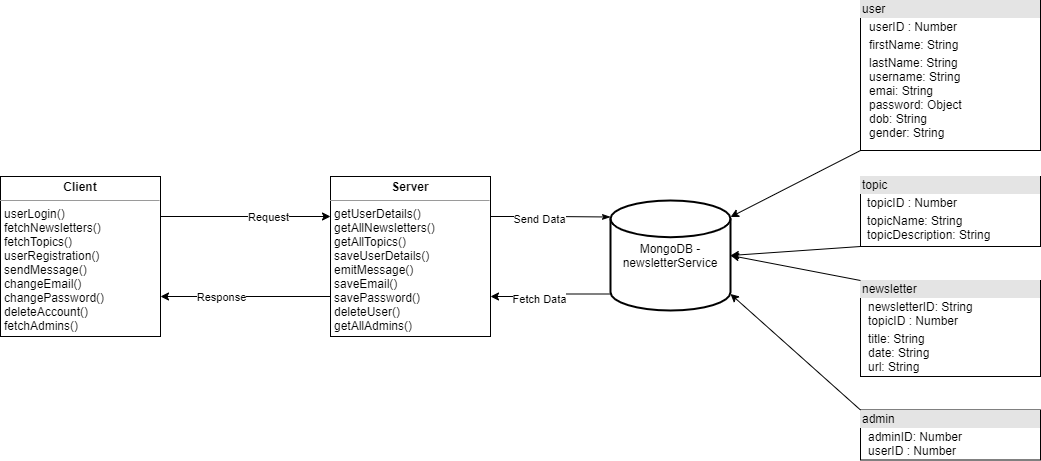

The diagram above was exported from draw.io. Its source (the exported page's mxGraphModel, read from the mxfile embedded in the PNG):
<mxGraphModel dx="1182" dy="732" grid="1" gridSize="10" guides="1" tooltips="1" connect="1" arrows="1" fold="1" page="1" pageScale="1" pageWidth="1169" pageHeight="827" math="0" shadow="0">
  <root>
    <mxCell id="0" />
    <mxCell id="1" parent="0" />
    <mxCell id="Pd-xsfzm4puqjOCMV-dg-3" value="MongoDB - newsletterService" style="strokeWidth=2;html=1;shape=mxgraph.flowchart.database;whiteSpace=wrap;" vertex="1" parent="1">
      <mxGeometry x="675" y="270" width="120" height="110" as="geometry" />
    </mxCell>
    <mxCell id="Pd-xsfzm4puqjOCMV-dg-31" style="edgeStyle=orthogonalEdgeStyle;rounded=0;sketch=0;orthogonalLoop=1;jettySize=auto;html=1;entryX=0;entryY=0.75;entryDx=0;entryDy=0;startArrow=classic;startFill=1;endArrow=none;endFill=0;exitX=1;exitY=0.75;exitDx=0;exitDy=0;" edge="1" parent="1" source="Pd-xsfzm4puqjOCMV-dg-11" target="Pd-xsfzm4puqjOCMV-dg-12">
      <mxGeometry relative="1" as="geometry" />
    </mxCell>
    <mxCell id="Pd-xsfzm4puqjOCMV-dg-34" value="Response" style="edgeLabel;html=1;align=center;verticalAlign=middle;resizable=0;points=[];" vertex="1" connectable="0" parent="Pd-xsfzm4puqjOCMV-dg-31">
      <mxGeometry x="-0.2941" relative="1" as="geometry">
        <mxPoint as="offset" />
      </mxGeometry>
    </mxCell>
    <mxCell id="Pd-xsfzm4puqjOCMV-dg-32" style="edgeStyle=orthogonalEdgeStyle;rounded=0;sketch=0;orthogonalLoop=1;jettySize=auto;html=1;entryX=0;entryY=0.25;entryDx=0;entryDy=0;startArrow=none;startFill=0;endArrow=classic;endFill=1;exitX=1;exitY=0.25;exitDx=0;exitDy=0;" edge="1" parent="1" source="Pd-xsfzm4puqjOCMV-dg-11" target="Pd-xsfzm4puqjOCMV-dg-12">
      <mxGeometry relative="1" as="geometry" />
    </mxCell>
    <mxCell id="Pd-xsfzm4puqjOCMV-dg-33" value="Request" style="edgeLabel;html=1;align=center;verticalAlign=middle;resizable=0;points=[];" vertex="1" connectable="0" parent="Pd-xsfzm4puqjOCMV-dg-32">
      <mxGeometry x="0.2588" relative="1" as="geometry">
        <mxPoint as="offset" />
      </mxGeometry>
    </mxCell>
    <mxCell id="Pd-xsfzm4puqjOCMV-dg-11" value="&lt;p style=&quot;margin: 0px ; margin-top: 4px ; text-align: center&quot;&gt;&lt;b&gt;Client&lt;/b&gt;&lt;/p&gt;&lt;hr size=&quot;1&quot;&gt;&lt;p style=&quot;margin: 0px ; margin-left: 4px&quot;&gt;userLogin()&lt;/p&gt;&lt;p style=&quot;margin: 0px ; margin-left: 4px&quot;&gt;fetchNewsletters()&lt;/p&gt;&lt;p style=&quot;margin: 0px ; margin-left: 4px&quot;&gt;fetchTopics()&lt;/p&gt;&lt;p style=&quot;margin: 0px ; margin-left: 4px&quot;&gt;userRegistration()&lt;/p&gt;&lt;p style=&quot;margin: 0px ; margin-left: 4px&quot;&gt;sendMessage()&lt;/p&gt;&lt;p style=&quot;margin: 0px ; margin-left: 4px&quot;&gt;changeEmail()&lt;/p&gt;&lt;p style=&quot;margin: 0px ; margin-left: 4px&quot;&gt;changePassword()&lt;/p&gt;&lt;p style=&quot;margin: 0px ; margin-left: 4px&quot;&gt;deleteAccount()&lt;/p&gt;&lt;p style=&quot;margin: 0px ; margin-left: 4px&quot;&gt;fetchAdmins()&lt;/p&gt;" style="verticalAlign=top;align=left;overflow=fill;fontSize=12;fontFamily=Helvetica;html=1;" vertex="1" parent="1">
      <mxGeometry x="65" y="246" width="160" height="160" as="geometry" />
    </mxCell>
    <mxCell id="Pd-xsfzm4puqjOCMV-dg-26" style="edgeStyle=orthogonalEdgeStyle;rounded=0;orthogonalLoop=1;jettySize=auto;html=1;entryX=0;entryY=0.15;entryDx=0;entryDy=0;entryPerimeter=0;startArrow=none;startFill=0;endArrow=classicThin;endFill=1;exitX=1;exitY=0.25;exitDx=0;exitDy=0;sketch=0;" edge="1" parent="1" source="Pd-xsfzm4puqjOCMV-dg-12" target="Pd-xsfzm4puqjOCMV-dg-3">
      <mxGeometry relative="1" as="geometry" />
    </mxCell>
    <mxCell id="Pd-xsfzm4puqjOCMV-dg-29" value="Send Data" style="edgeLabel;html=1;align=center;verticalAlign=middle;resizable=0;points=[];" vertex="1" connectable="0" parent="Pd-xsfzm4puqjOCMV-dg-26">
      <mxGeometry x="-0.2033" y="-2" relative="1" as="geometry">
        <mxPoint as="offset" />
      </mxGeometry>
    </mxCell>
    <mxCell id="Pd-xsfzm4puqjOCMV-dg-27" style="edgeStyle=orthogonalEdgeStyle;orthogonalLoop=1;jettySize=auto;html=1;entryX=0;entryY=0.85;entryDx=0;entryDy=0;entryPerimeter=0;startArrow=classic;startFill=1;endArrow=none;endFill=0;exitX=1;exitY=0.75;exitDx=0;exitDy=0;rounded=0;" edge="1" parent="1" source="Pd-xsfzm4puqjOCMV-dg-12" target="Pd-xsfzm4puqjOCMV-dg-3">
      <mxGeometry relative="1" as="geometry" />
    </mxCell>
    <mxCell id="Pd-xsfzm4puqjOCMV-dg-30" value="Fetch Data" style="edgeLabel;html=1;align=center;verticalAlign=middle;resizable=0;points=[];" vertex="1" connectable="0" parent="Pd-xsfzm4puqjOCMV-dg-27">
      <mxGeometry x="-0.2163" y="-2" relative="1" as="geometry">
        <mxPoint as="offset" />
      </mxGeometry>
    </mxCell>
    <mxCell id="Pd-xsfzm4puqjOCMV-dg-12" value="&lt;p style=&quot;margin: 0px ; margin-top: 4px ; text-align: center&quot;&gt;&lt;b&gt;Server&lt;/b&gt;&lt;/p&gt;&lt;hr size=&quot;1&quot;&gt;&lt;p style=&quot;margin: 0px ; margin-left: 4px&quot;&gt;getUserDetails()&lt;/p&gt;&lt;p style=&quot;margin: 0px ; margin-left: 4px&quot;&gt;getAllNewsletters()&lt;/p&gt;&lt;p style=&quot;margin: 0px ; margin-left: 4px&quot;&gt;getAllTopics()&lt;/p&gt;&lt;p style=&quot;margin: 0px ; margin-left: 4px&quot;&gt;saveUserDetails()&lt;/p&gt;&lt;p style=&quot;margin: 0px ; margin-left: 4px&quot;&gt;emitMessage()&lt;/p&gt;&lt;p style=&quot;margin: 0px ; margin-left: 4px&quot;&gt;saveEmail()&lt;/p&gt;&lt;p style=&quot;margin: 0px ; margin-left: 4px&quot;&gt;savePassword()&lt;/p&gt;&lt;p style=&quot;margin: 0px ; margin-left: 4px&quot;&gt;deleteUser()&lt;/p&gt;&lt;p style=&quot;margin: 0px ; margin-left: 4px&quot;&gt;getAllAdmins()&lt;/p&gt;" style="verticalAlign=top;align=left;overflow=fill;fontSize=12;fontFamily=Helvetica;html=1;" vertex="1" parent="1">
      <mxGeometry x="395" y="246" width="160" height="160" as="geometry" />
    </mxCell>
    <mxCell id="Pd-xsfzm4puqjOCMV-dg-13" value="&lt;div style=&quot;box-sizing: border-box ; width: 100% ; background: #e4e4e4 ; padding: 2px&quot;&gt;user&lt;/div&gt;&lt;table style=&quot;width: 100% ; font-size: 1em&quot; cellpadding=&quot;2&quot; cellspacing=&quot;0&quot;&gt;&lt;tbody&gt;&lt;tr&gt;&lt;td&gt;&lt;br&gt;&lt;/td&gt;&lt;td&gt;userID : Number&lt;/td&gt;&lt;/tr&gt;&lt;tr&gt;&lt;td&gt;&lt;br&gt;&lt;/td&gt;&lt;td&gt;firstName: String&lt;/td&gt;&lt;/tr&gt;&lt;tr&gt;&lt;td&gt;&lt;/td&gt;&lt;td&gt;lastName: String&lt;br&gt;username: String&lt;br&gt;emai: String&lt;br&gt;password: Object&lt;br&gt;dob: String&lt;br&gt;gender: String&lt;/td&gt;&lt;/tr&gt;&lt;/tbody&gt;&lt;/table&gt;" style="verticalAlign=top;align=left;overflow=fill;html=1;" vertex="1" parent="1">
      <mxGeometry x="925" y="70" width="180" height="150" as="geometry" />
    </mxCell>
    <mxCell id="Pd-xsfzm4puqjOCMV-dg-14" value="&lt;div style=&quot;box-sizing: border-box ; width: 100% ; background: #e4e4e4 ; padding: 2px&quot;&gt;topic&lt;/div&gt;&lt;table style=&quot;width: 100% ; font-size: 1em&quot; cellpadding=&quot;2&quot; cellspacing=&quot;0&quot;&gt;&lt;tbody&gt;&lt;tr&gt;&lt;td&gt;&lt;br&gt;&lt;/td&gt;&lt;td&gt;topicID : Number&lt;/td&gt;&lt;/tr&gt;&lt;tr&gt;&lt;td&gt;&lt;br&gt;&lt;/td&gt;&lt;td&gt;topicName: String&lt;br&gt;topicDescription: String&lt;/td&gt;&lt;/tr&gt;&lt;tr&gt;&lt;td&gt;&lt;br&gt;&lt;/td&gt;&lt;td&gt;&lt;/td&gt;&lt;/tr&gt;&lt;/tbody&gt;&lt;/table&gt;" style="verticalAlign=top;align=left;overflow=fill;html=1;" vertex="1" parent="1">
      <mxGeometry x="925" y="246" width="180" height="70" as="geometry" />
    </mxCell>
    <mxCell id="Pd-xsfzm4puqjOCMV-dg-15" value="&lt;div style=&quot;box-sizing: border-box ; width: 100% ; background: #e4e4e4 ; padding: 2px&quot;&gt;newsletter&lt;/div&gt;&lt;table style=&quot;width: 100% ; font-size: 1em&quot; cellpadding=&quot;2&quot; cellspacing=&quot;0&quot;&gt;&lt;tbody&gt;&lt;tr&gt;&lt;td&gt;&lt;br&gt;&lt;/td&gt;&lt;td&gt;newsletterID: String&lt;br&gt;topicID : Number&lt;/td&gt;&lt;/tr&gt;&lt;tr&gt;&lt;td&gt;&lt;br&gt;&lt;/td&gt;&lt;td&gt;title: String&lt;br&gt;date: String&lt;br&gt;url: String&lt;/td&gt;&lt;/tr&gt;&lt;tr&gt;&lt;td&gt;&lt;br&gt;&lt;/td&gt;&lt;td&gt;&lt;/td&gt;&lt;/tr&gt;&lt;/tbody&gt;&lt;/table&gt;" style="verticalAlign=top;align=left;overflow=fill;html=1;" vertex="1" parent="1">
      <mxGeometry x="925" y="350" width="180" height="96" as="geometry" />
    </mxCell>
    <mxCell id="Pd-xsfzm4puqjOCMV-dg-16" value="&lt;div style=&quot;box-sizing: border-box ; width: 100% ; background: #e4e4e4 ; padding: 2px&quot;&gt;admin&lt;/div&gt;&lt;table style=&quot;width: 100% ; font-size: 1em&quot; cellpadding=&quot;2&quot; cellspacing=&quot;0&quot;&gt;&lt;tbody&gt;&lt;tr&gt;&lt;td&gt;&lt;br&gt;&lt;/td&gt;&lt;td&gt;adminID: Number&lt;br&gt;userID : Number&lt;/td&gt;&lt;/tr&gt;&lt;tr&gt;&lt;td&gt;&lt;br&gt;&lt;/td&gt;&lt;td&gt;&lt;br&gt;&lt;/td&gt;&lt;/tr&gt;&lt;/tbody&gt;&lt;/table&gt;" style="verticalAlign=top;align=left;overflow=fill;html=1;" vertex="1" parent="1">
      <mxGeometry x="925" y="479.5" width="180" height="50" as="geometry" />
    </mxCell>
    <mxCell id="Pd-xsfzm4puqjOCMV-dg-17" value="" style="endArrow=none;startArrow=classic;html=1;endFill=0;exitX=1;exitY=0.15;exitDx=0;exitDy=0;exitPerimeter=0;entryX=0;entryY=1;entryDx=0;entryDy=0;" edge="1" parent="1" source="Pd-xsfzm4puqjOCMV-dg-3" target="Pd-xsfzm4puqjOCMV-dg-13">
      <mxGeometry width="50" height="50" relative="1" as="geometry">
        <mxPoint x="785" y="260" as="sourcePoint" />
        <mxPoint x="915" y="160" as="targetPoint" />
      </mxGeometry>
    </mxCell>
    <mxCell id="Pd-xsfzm4puqjOCMV-dg-18" value="" style="endArrow=none;startArrow=classic;html=1;endFill=0;exitX=1;exitY=0.5;exitDx=0;exitDy=0;exitPerimeter=0;entryX=0;entryY=1;entryDx=0;entryDy=0;" edge="1" parent="1" source="Pd-xsfzm4puqjOCMV-dg-3" target="Pd-xsfzm4puqjOCMV-dg-14">
      <mxGeometry width="50" height="50" relative="1" as="geometry">
        <mxPoint x="805" y="300" as="sourcePoint" />
        <mxPoint x="915" y="280" as="targetPoint" />
      </mxGeometry>
    </mxCell>
    <mxCell id="Pd-xsfzm4puqjOCMV-dg-19" value="" style="endArrow=none;startArrow=classic;html=1;endFill=0;exitX=1;exitY=0.5;exitDx=0;exitDy=0;exitPerimeter=0;entryX=0;entryY=0;entryDx=0;entryDy=0;" edge="1" parent="1" source="Pd-xsfzm4puqjOCMV-dg-3" target="Pd-xsfzm4puqjOCMV-dg-15">
      <mxGeometry width="50" height="50" relative="1" as="geometry">
        <mxPoint x="805" y="340" as="sourcePoint" />
        <mxPoint x="915" y="360" as="targetPoint" />
      </mxGeometry>
    </mxCell>
    <mxCell id="Pd-xsfzm4puqjOCMV-dg-20" value="" style="endArrow=none;startArrow=classic;html=1;endFill=0;exitX=1;exitY=0.85;exitDx=0;exitDy=0;exitPerimeter=0;entryX=0;entryY=0;entryDx=0;entryDy=0;" edge="1" parent="1" source="Pd-xsfzm4puqjOCMV-dg-3" target="Pd-xsfzm4puqjOCMV-dg-16">
      <mxGeometry width="50" height="50" relative="1" as="geometry">
        <mxPoint x="795" y="380" as="sourcePoint" />
        <mxPoint x="915" y="480" as="targetPoint" />
      </mxGeometry>
    </mxCell>
  </root>
</mxGraphModel>